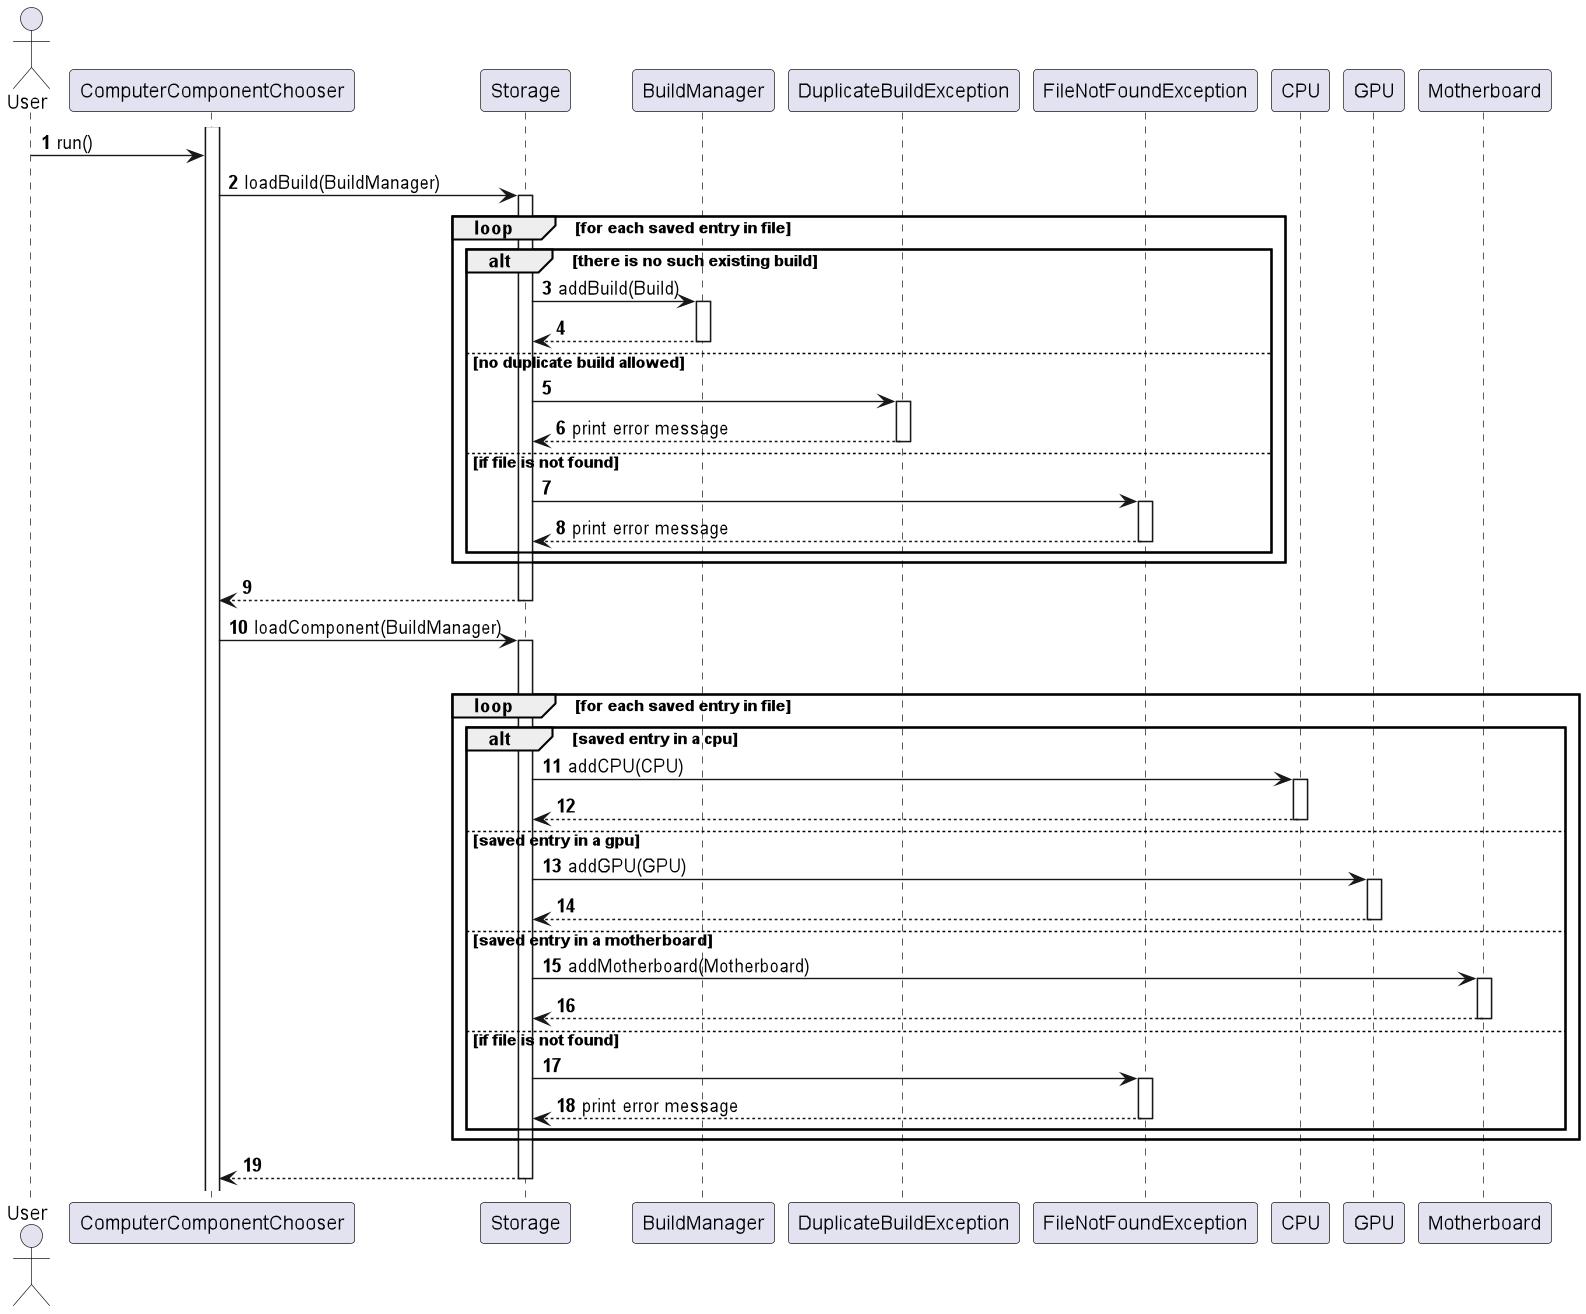

The diagram above was rendered by PlantUML. Its source (embedded in the PNG):
@startuml
'https://plantuml.com/sequence-diagram

autonumber

Actor User
Participant "ComputerComponentChooser" as ComputerComponentChooser
Participant "Storage" as Storage
Participant "BuildManager" as BuildManager
Participant "DuplicateBuildException" as DuplicateBuildException
Participant "FileNotFoundException" as FileNotFoundException
Participant "CPU" as CPU

activate ComputerComponentChooser
User -> ComputerComponentChooser: run()
ComputerComponentChooser -> Storage: loadBuild(BuildManager)
activate Storage

loop for each saved entry in file
    alt there is no such existing build
        Storage -> BuildManager: addBuild(Build)
        activate BuildManager
        return
    else no duplicate build allowed
        Storage -> DuplicateBuildException
        activate DuplicateBuildException
        return print error message
    else if file is not found
        Storage -> FileNotFoundException
        activate FileNotFoundException
        return print error message
    end
end
return

ComputerComponentChooser -> Storage: loadComponent(BuildManager)
activate Storage
loop for each build in BuildManager
    loop for each saved entry in file
        alt saved entry in a cpu
            Storage -> CPU: addCPU(CPU)
            activate CPU
            return
        else saved entry in a gpu
            Storage -> GPU: addGPU(GPU)
            activate GPU
            return
        else saved entry in a motherboard
            Storage -> Motherboard: addMotherboard(Motherboard)
            activate Motherboard
            return
        else if file is not found
                Storage -> FileNotFoundException
                activate FileNotFoundException
                return print error message
    end
end

return







@enduml